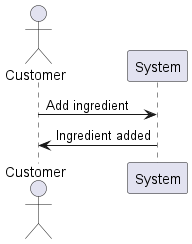

The diagram above was rendered by PlantUML. Its source (embedded in the PNG):
@startuml
actor Customer
Customer -> System: Add ingredient
System -> Customer: Ingredient added
@enduml